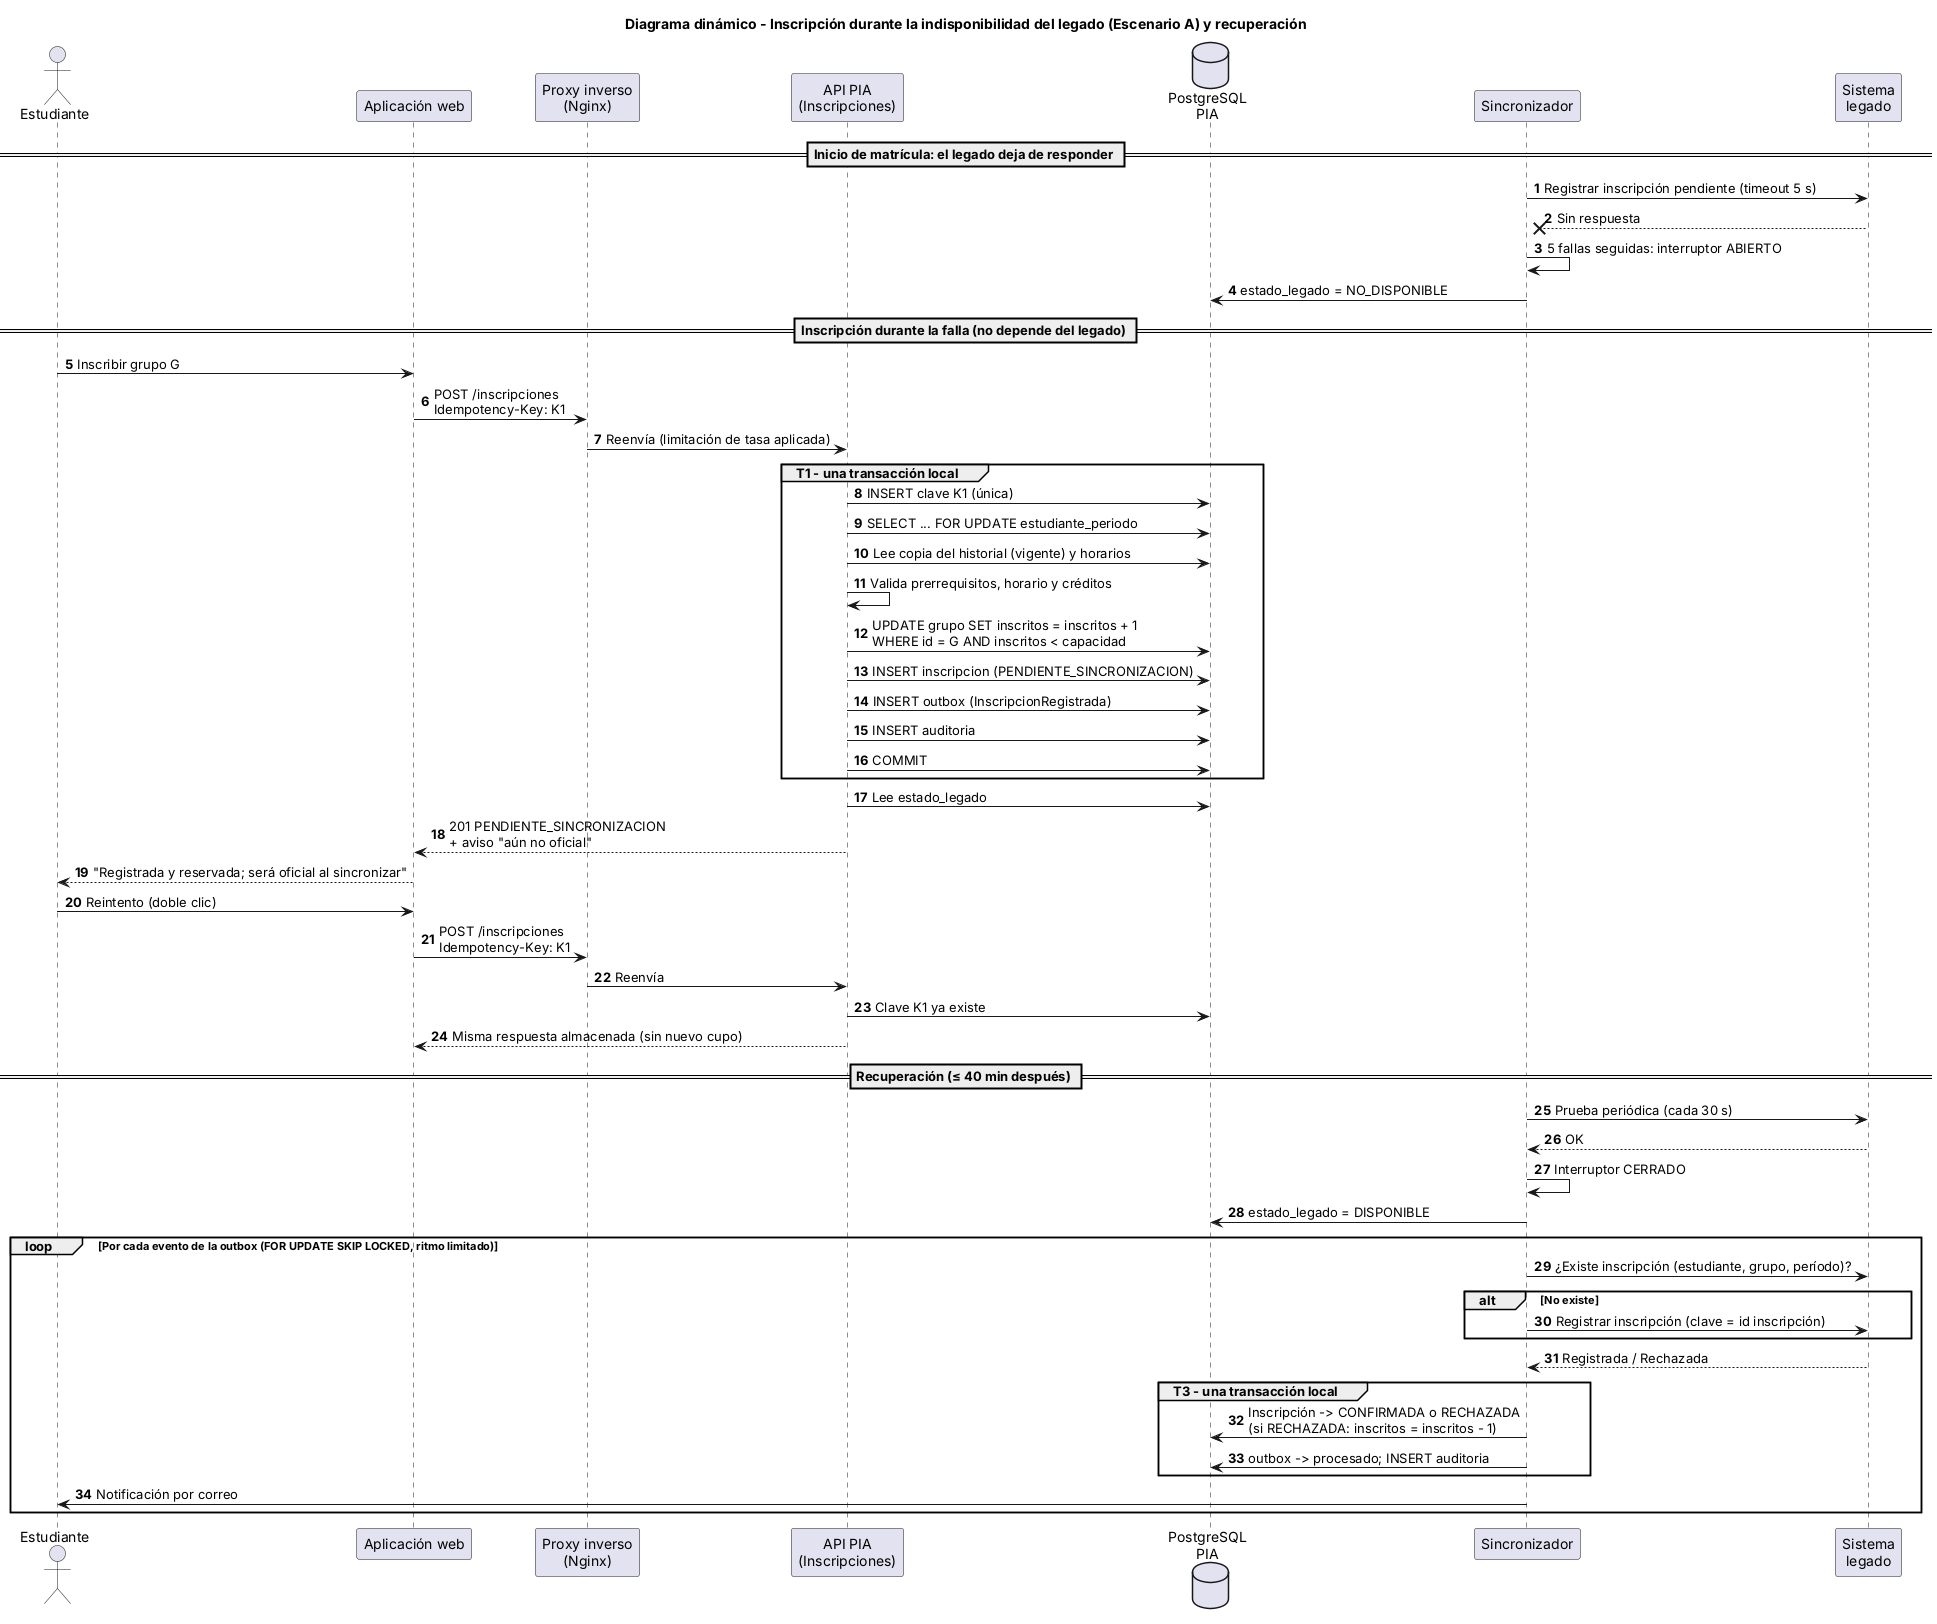

The diagram above was rendered by PlantUML. Its source (embedded in the PNG):
@startuml secuencia-escenario-a
title Diagrama dinámico - Inscripción durante la indisponibilidad del legado (Escenario A) y recuperación
autonumber
actor Estudiante as E
participant "Aplicación web" as W
participant "Proxy inverso\n(Nginx)" as P
participant "API PIA\n(Inscripciones)" as A
database "PostgreSQL\nPIA" as D
participant "Sincronizador" as S
participant "Sistema\nlegado" as L

== Inicio de matrícula: el legado deja de responder ==
S -> L : Registrar inscripción pendiente (timeout 5 s)
L --x S : Sin respuesta
S -> S : 5 fallas seguidas: interruptor ABIERTO
S -> D : estado_legado = NO_DISPONIBLE

== Inscripción durante la falla (no depende del legado) ==
E -> W : Inscribir grupo G
W -> P : POST /inscripciones\nIdempotency-Key: K1
P -> A : Reenvía (limitación de tasa aplicada)
group T1 - una transacción local
  A -> D : INSERT clave K1 (única)
  A -> D : SELECT ... FOR UPDATE estudiante_periodo
  A -> D : Lee copia del historial (vigente) y horarios
  A -> A : Valida prerrequisitos, horario y créditos
  A -> D : UPDATE grupo SET inscritos = inscritos + 1\nWHERE id = G AND inscritos < capacidad
  A -> D : INSERT inscripcion (PENDIENTE_SINCRONIZACION)
  A -> D : INSERT outbox (InscripcionRegistrada)
  A -> D : INSERT auditoria
  A -> D : COMMIT
end
A -> D : Lee estado_legado
A --> W : 201 PENDIENTE_SINCRONIZACION\n+ aviso "aún no oficial"
W --> E : "Registrada y reservada; será oficial al sincronizar"

E -> W : Reintento (doble clic)
W -> P : POST /inscripciones\nIdempotency-Key: K1
P -> A : Reenvía
A -> D : Clave K1 ya existe
A --> W : Misma respuesta almacenada (sin nuevo cupo)

== Recuperación (≤ 40 min después) ==
S -> L : Prueba periódica (cada 30 s)
L --> S : OK
S -> S : Interruptor CERRADO
S -> D : estado_legado = DISPONIBLE
loop Por cada evento de la outbox (FOR UPDATE SKIP LOCKED, ritmo limitado)
  S -> L : ¿Existe inscripción (estudiante, grupo, período)?
  alt No existe
    S -> L : Registrar inscripción (clave = id inscripción)
  end
  L --> S : Registrada / Rechazada
  group T3 - una transacción local
    S -> D : Inscripción -> CONFIRMADA o RECHAZADA\n(si RECHAZADA: inscritos = inscritos - 1)
    S -> D : outbox -> procesado; INSERT auditoria
  end
  S -> E : Notificación por correo
end
@enduml